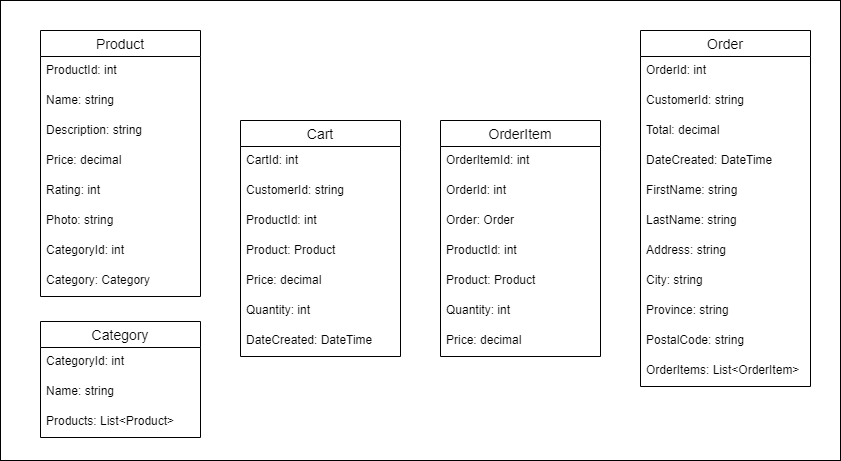

The diagram above was exported from draw.io. Its source (the exported page's mxGraphModel, read from the mxfile embedded in the PNG):
<mxGraphModel dx="1086" dy="846" grid="1" gridSize="10" guides="1" tooltips="1" connect="1" arrows="1" fold="1" page="1" pageScale="1" pageWidth="1100" pageHeight="850" math="0" shadow="0">
  <root>
    <mxCell id="0" />
    <mxCell id="1" parent="0" />
    <mxCell id="BqkNtsnpfJ9I4SdGZlNy-67" value="" style="rounded=0;whiteSpace=wrap;html=1;" parent="1" vertex="1">
      <mxGeometry x="80" y="140" width="840" height="460" as="geometry" />
    </mxCell>
    <mxCell id="BqkNtsnpfJ9I4SdGZlNy-1" value="Product" style="swimlane;fontStyle=0;childLayout=stackLayout;horizontal=1;startSize=26;horizontalStack=0;resizeParent=1;resizeParentMax=0;resizeLast=0;collapsible=1;marginBottom=0;align=center;fontSize=14;" parent="1" vertex="1">
      <mxGeometry x="120" y="170" width="160" height="266" as="geometry" />
    </mxCell>
    <mxCell id="BqkNtsnpfJ9I4SdGZlNy-2" value="ProductId: int" style="text;strokeColor=none;fillColor=none;spacingLeft=4;spacingRight=4;overflow=hidden;rotatable=0;points=[[0,0.5],[1,0.5]];portConstraint=eastwest;fontSize=12;" parent="BqkNtsnpfJ9I4SdGZlNy-1" vertex="1">
      <mxGeometry y="26" width="160" height="30" as="geometry" />
    </mxCell>
    <mxCell id="BqkNtsnpfJ9I4SdGZlNy-3" value="Name: string" style="text;strokeColor=none;fillColor=none;spacingLeft=4;spacingRight=4;overflow=hidden;rotatable=0;points=[[0,0.5],[1,0.5]];portConstraint=eastwest;fontSize=12;" parent="BqkNtsnpfJ9I4SdGZlNy-1" vertex="1">
      <mxGeometry y="56" width="160" height="30" as="geometry" />
    </mxCell>
    <mxCell id="BqkNtsnpfJ9I4SdGZlNy-12" value="Description: string" style="text;strokeColor=none;fillColor=none;spacingLeft=4;spacingRight=4;overflow=hidden;rotatable=0;points=[[0,0.5],[1,0.5]];portConstraint=eastwest;fontSize=12;" parent="BqkNtsnpfJ9I4SdGZlNy-1" vertex="1">
      <mxGeometry y="86" width="160" height="30" as="geometry" />
    </mxCell>
    <mxCell id="BqkNtsnpfJ9I4SdGZlNy-8" value="Price: decimal" style="text;strokeColor=none;fillColor=none;spacingLeft=4;spacingRight=4;overflow=hidden;rotatable=0;points=[[0,0.5],[1,0.5]];portConstraint=eastwest;fontSize=12;" parent="BqkNtsnpfJ9I4SdGZlNy-1" vertex="1">
      <mxGeometry y="116" width="160" height="30" as="geometry" />
    </mxCell>
    <mxCell id="BqkNtsnpfJ9I4SdGZlNy-11" value="Rating: int" style="text;strokeColor=none;fillColor=none;spacingLeft=4;spacingRight=4;overflow=hidden;rotatable=0;points=[[0,0.5],[1,0.5]];portConstraint=eastwest;fontSize=12;" parent="BqkNtsnpfJ9I4SdGZlNy-1" vertex="1">
      <mxGeometry y="146" width="160" height="30" as="geometry" />
    </mxCell>
    <mxCell id="BqkNtsnpfJ9I4SdGZlNy-9" value="Photo: string" style="text;strokeColor=none;fillColor=none;spacingLeft=4;spacingRight=4;overflow=hidden;rotatable=0;points=[[0,0.5],[1,0.5]];portConstraint=eastwest;fontSize=12;" parent="BqkNtsnpfJ9I4SdGZlNy-1" vertex="1">
      <mxGeometry y="176" width="160" height="30" as="geometry" />
    </mxCell>
    <mxCell id="BqkNtsnpfJ9I4SdGZlNy-10" value="CategoryId: int" style="text;strokeColor=none;fillColor=none;spacingLeft=4;spacingRight=4;overflow=hidden;rotatable=0;points=[[0,0.5],[1,0.5]];portConstraint=eastwest;fontSize=12;" parent="BqkNtsnpfJ9I4SdGZlNy-1" vertex="1">
      <mxGeometry y="206" width="160" height="30" as="geometry" />
    </mxCell>
    <mxCell id="BqkNtsnpfJ9I4SdGZlNy-13" value="Category: Category" style="text;strokeColor=none;fillColor=none;spacingLeft=4;spacingRight=4;overflow=hidden;rotatable=0;points=[[0,0.5],[1,0.5]];portConstraint=eastwest;fontSize=12;" parent="BqkNtsnpfJ9I4SdGZlNy-1" vertex="1">
      <mxGeometry y="236" width="160" height="30" as="geometry" />
    </mxCell>
    <mxCell id="BqkNtsnpfJ9I4SdGZlNy-14" value="Category" style="swimlane;fontStyle=0;childLayout=stackLayout;horizontal=1;startSize=26;horizontalStack=0;resizeParent=1;resizeParentMax=0;resizeLast=0;collapsible=1;marginBottom=0;align=center;fontSize=14;" parent="1" vertex="1">
      <mxGeometry x="120" y="461" width="160" height="116" as="geometry" />
    </mxCell>
    <mxCell id="BqkNtsnpfJ9I4SdGZlNy-15" value="CategoryId: int" style="text;strokeColor=none;fillColor=none;spacingLeft=4;spacingRight=4;overflow=hidden;rotatable=0;points=[[0,0.5],[1,0.5]];portConstraint=eastwest;fontSize=12;" parent="BqkNtsnpfJ9I4SdGZlNy-14" vertex="1">
      <mxGeometry y="26" width="160" height="30" as="geometry" />
    </mxCell>
    <mxCell id="BqkNtsnpfJ9I4SdGZlNy-16" value="Name: string" style="text;strokeColor=none;fillColor=none;spacingLeft=4;spacingRight=4;overflow=hidden;rotatable=0;points=[[0,0.5],[1,0.5]];portConstraint=eastwest;fontSize=12;" parent="BqkNtsnpfJ9I4SdGZlNy-14" vertex="1">
      <mxGeometry y="56" width="160" height="30" as="geometry" />
    </mxCell>
    <mxCell id="BqkNtsnpfJ9I4SdGZlNy-17" value="Products: List&lt;Product&gt;" style="text;strokeColor=none;fillColor=none;spacingLeft=4;spacingRight=4;overflow=hidden;rotatable=0;points=[[0,0.5],[1,0.5]];portConstraint=eastwest;fontSize=12;" parent="BqkNtsnpfJ9I4SdGZlNy-14" vertex="1">
      <mxGeometry y="86" width="160" height="30" as="geometry" />
    </mxCell>
    <mxCell id="BqkNtsnpfJ9I4SdGZlNy-27" value="Cart" style="swimlane;fontStyle=0;childLayout=stackLayout;horizontal=1;startSize=26;horizontalStack=0;resizeParent=1;resizeParentMax=0;resizeLast=0;collapsible=1;marginBottom=0;align=center;fontSize=14;" parent="1" vertex="1">
      <mxGeometry x="320" y="260" width="160" height="236" as="geometry" />
    </mxCell>
    <mxCell id="BqkNtsnpfJ9I4SdGZlNy-28" value="CartId: int" style="text;strokeColor=none;fillColor=none;spacingLeft=4;spacingRight=4;overflow=hidden;rotatable=0;points=[[0,0.5],[1,0.5]];portConstraint=eastwest;fontSize=12;" parent="BqkNtsnpfJ9I4SdGZlNy-27" vertex="1">
      <mxGeometry y="26" width="160" height="30" as="geometry" />
    </mxCell>
    <mxCell id="BqkNtsnpfJ9I4SdGZlNy-32" value="CustomerId: string" style="text;strokeColor=none;fillColor=none;spacingLeft=4;spacingRight=4;overflow=hidden;rotatable=0;points=[[0,0.5],[1,0.5]];portConstraint=eastwest;fontSize=12;" parent="BqkNtsnpfJ9I4SdGZlNy-27" vertex="1">
      <mxGeometry y="56" width="160" height="30" as="geometry" />
    </mxCell>
    <mxCell id="BqkNtsnpfJ9I4SdGZlNy-30" value="ProductId: int" style="text;strokeColor=none;fillColor=none;spacingLeft=4;spacingRight=4;overflow=hidden;rotatable=0;points=[[0,0.5],[1,0.5]];portConstraint=eastwest;fontSize=12;" parent="BqkNtsnpfJ9I4SdGZlNy-27" vertex="1">
      <mxGeometry y="86" width="160" height="30" as="geometry" />
    </mxCell>
    <mxCell id="BqkNtsnpfJ9I4SdGZlNy-31" value="Product: Product" style="text;strokeColor=none;fillColor=none;spacingLeft=4;spacingRight=4;overflow=hidden;rotatable=0;points=[[0,0.5],[1,0.5]];portConstraint=eastwest;fontSize=12;" parent="BqkNtsnpfJ9I4SdGZlNy-27" vertex="1">
      <mxGeometry y="116" width="160" height="30" as="geometry" />
    </mxCell>
    <mxCell id="BqkNtsnpfJ9I4SdGZlNy-33" value="Price: decimal" style="text;strokeColor=none;fillColor=none;spacingLeft=4;spacingRight=4;overflow=hidden;rotatable=0;points=[[0,0.5],[1,0.5]];portConstraint=eastwest;fontSize=12;" parent="BqkNtsnpfJ9I4SdGZlNy-27" vertex="1">
      <mxGeometry y="146" width="160" height="30" as="geometry" />
    </mxCell>
    <mxCell id="BqkNtsnpfJ9I4SdGZlNy-29" value="Quantity: int" style="text;strokeColor=none;fillColor=none;spacingLeft=4;spacingRight=4;overflow=hidden;rotatable=0;points=[[0,0.5],[1,0.5]];portConstraint=eastwest;fontSize=12;" parent="BqkNtsnpfJ9I4SdGZlNy-27" vertex="1">
      <mxGeometry y="176" width="160" height="30" as="geometry" />
    </mxCell>
    <mxCell id="BqkNtsnpfJ9I4SdGZlNy-34" value="DateCreated: DateTime" style="text;strokeColor=none;fillColor=none;spacingLeft=4;spacingRight=4;overflow=hidden;rotatable=0;points=[[0,0.5],[1,0.5]];portConstraint=eastwest;fontSize=12;" parent="BqkNtsnpfJ9I4SdGZlNy-27" vertex="1">
      <mxGeometry y="206" width="160" height="30" as="geometry" />
    </mxCell>
    <mxCell id="BqkNtsnpfJ9I4SdGZlNy-40" value="Order" style="swimlane;fontStyle=0;childLayout=stackLayout;horizontal=1;startSize=26;horizontalStack=0;resizeParent=1;resizeParentMax=0;resizeLast=0;collapsible=1;marginBottom=0;align=center;fontSize=14;" parent="1" vertex="1">
      <mxGeometry x="720" y="170" width="170" height="356" as="geometry" />
    </mxCell>
    <mxCell id="BqkNtsnpfJ9I4SdGZlNy-41" value="OrderId: int" style="text;strokeColor=none;fillColor=none;spacingLeft=4;spacingRight=4;overflow=hidden;rotatable=0;points=[[0,0.5],[1,0.5]];portConstraint=eastwest;fontSize=12;" parent="BqkNtsnpfJ9I4SdGZlNy-40" vertex="1">
      <mxGeometry y="26" width="170" height="30" as="geometry" />
    </mxCell>
    <mxCell id="BqkNtsnpfJ9I4SdGZlNy-43" value="CustomerId: string" style="text;strokeColor=none;fillColor=none;spacingLeft=4;spacingRight=4;overflow=hidden;rotatable=0;points=[[0,0.5],[1,0.5]];portConstraint=eastwest;fontSize=12;" parent="BqkNtsnpfJ9I4SdGZlNy-40" vertex="1">
      <mxGeometry y="56" width="170" height="30" as="geometry" />
    </mxCell>
    <mxCell id="BqkNtsnpfJ9I4SdGZlNy-42" value="Total: decimal" style="text;strokeColor=none;fillColor=none;spacingLeft=4;spacingRight=4;overflow=hidden;rotatable=0;points=[[0,0.5],[1,0.5]];portConstraint=eastwest;fontSize=12;" parent="BqkNtsnpfJ9I4SdGZlNy-40" vertex="1">
      <mxGeometry y="86" width="170" height="30" as="geometry" />
    </mxCell>
    <mxCell id="BqkNtsnpfJ9I4SdGZlNy-44" value="DateCreated: DateTime" style="text;strokeColor=none;fillColor=none;spacingLeft=4;spacingRight=4;overflow=hidden;rotatable=0;points=[[0,0.5],[1,0.5]];portConstraint=eastwest;fontSize=12;" parent="BqkNtsnpfJ9I4SdGZlNy-40" vertex="1">
      <mxGeometry y="116" width="170" height="30" as="geometry" />
    </mxCell>
    <mxCell id="BqkNtsnpfJ9I4SdGZlNy-45" value="FirstName: string" style="text;strokeColor=none;fillColor=none;spacingLeft=4;spacingRight=4;overflow=hidden;rotatable=0;points=[[0,0.5],[1,0.5]];portConstraint=eastwest;fontSize=12;" parent="BqkNtsnpfJ9I4SdGZlNy-40" vertex="1">
      <mxGeometry y="146" width="170" height="30" as="geometry" />
    </mxCell>
    <mxCell id="BqkNtsnpfJ9I4SdGZlNy-46" value="LastName: string" style="text;strokeColor=none;fillColor=none;spacingLeft=4;spacingRight=4;overflow=hidden;rotatable=0;points=[[0,0.5],[1,0.5]];portConstraint=eastwest;fontSize=12;" parent="BqkNtsnpfJ9I4SdGZlNy-40" vertex="1">
      <mxGeometry y="176" width="170" height="30" as="geometry" />
    </mxCell>
    <mxCell id="b-QF-CJWnQU3vkE6vXgc-1" value="Address: string" style="text;strokeColor=none;fillColor=none;spacingLeft=4;spacingRight=4;overflow=hidden;rotatable=0;points=[[0,0.5],[1,0.5]];portConstraint=eastwest;fontSize=12;" vertex="1" parent="BqkNtsnpfJ9I4SdGZlNy-40">
      <mxGeometry y="206" width="170" height="30" as="geometry" />
    </mxCell>
    <mxCell id="BqkNtsnpfJ9I4SdGZlNy-47" value="City: string" style="text;strokeColor=none;fillColor=none;spacingLeft=4;spacingRight=4;overflow=hidden;rotatable=0;points=[[0,0.5],[1,0.5]];portConstraint=eastwest;fontSize=12;" parent="BqkNtsnpfJ9I4SdGZlNy-40" vertex="1">
      <mxGeometry y="236" width="170" height="30" as="geometry" />
    </mxCell>
    <mxCell id="BqkNtsnpfJ9I4SdGZlNy-48" value="Province: string" style="text;strokeColor=none;fillColor=none;spacingLeft=4;spacingRight=4;overflow=hidden;rotatable=0;points=[[0,0.5],[1,0.5]];portConstraint=eastwest;fontSize=12;" parent="BqkNtsnpfJ9I4SdGZlNy-40" vertex="1">
      <mxGeometry y="266" width="170" height="30" as="geometry" />
    </mxCell>
    <mxCell id="BqkNtsnpfJ9I4SdGZlNy-49" value="PostalCode: string" style="text;strokeColor=none;fillColor=none;spacingLeft=4;spacingRight=4;overflow=hidden;rotatable=0;points=[[0,0.5],[1,0.5]];portConstraint=eastwest;fontSize=12;" parent="BqkNtsnpfJ9I4SdGZlNy-40" vertex="1">
      <mxGeometry y="296" width="170" height="30" as="geometry" />
    </mxCell>
    <mxCell id="BqkNtsnpfJ9I4SdGZlNy-50" value="OrderItems: List&lt;OrderItem&gt; " style="text;strokeColor=none;fillColor=none;spacingLeft=4;spacingRight=4;overflow=hidden;rotatable=0;points=[[0,0.5],[1,0.5]];portConstraint=eastwest;fontSize=12;" parent="BqkNtsnpfJ9I4SdGZlNy-40" vertex="1">
      <mxGeometry y="326" width="170" height="30" as="geometry" />
    </mxCell>
    <mxCell id="BqkNtsnpfJ9I4SdGZlNy-54" value="OrderItem" style="swimlane;fontStyle=0;childLayout=stackLayout;horizontal=1;startSize=26;horizontalStack=0;resizeParent=1;resizeParentMax=0;resizeLast=0;collapsible=1;marginBottom=0;align=center;fontSize=14;" parent="1" vertex="1">
      <mxGeometry x="520" y="260" width="160" height="236" as="geometry" />
    </mxCell>
    <mxCell id="BqkNtsnpfJ9I4SdGZlNy-55" value="OrderItemId: int" style="text;strokeColor=none;fillColor=none;spacingLeft=4;spacingRight=4;overflow=hidden;rotatable=0;points=[[0,0.5],[1,0.5]];portConstraint=eastwest;fontSize=12;" parent="BqkNtsnpfJ9I4SdGZlNy-54" vertex="1">
      <mxGeometry y="26" width="160" height="30" as="geometry" />
    </mxCell>
    <mxCell id="BqkNtsnpfJ9I4SdGZlNy-58" value="OrderId: int" style="text;strokeColor=none;fillColor=none;spacingLeft=4;spacingRight=4;overflow=hidden;rotatable=0;points=[[0,0.5],[1,0.5]];portConstraint=eastwest;fontSize=12;" parent="BqkNtsnpfJ9I4SdGZlNy-54" vertex="1">
      <mxGeometry y="56" width="160" height="30" as="geometry" />
    </mxCell>
    <mxCell id="BqkNtsnpfJ9I4SdGZlNy-59" value="Order: Order" style="text;strokeColor=none;fillColor=none;spacingLeft=4;spacingRight=4;overflow=hidden;rotatable=0;points=[[0,0.5],[1,0.5]];portConstraint=eastwest;fontSize=12;" parent="BqkNtsnpfJ9I4SdGZlNy-54" vertex="1">
      <mxGeometry y="86" width="160" height="30" as="geometry" />
    </mxCell>
    <mxCell id="BqkNtsnpfJ9I4SdGZlNy-60" value="ProductId: int" style="text;strokeColor=none;fillColor=none;spacingLeft=4;spacingRight=4;overflow=hidden;rotatable=0;points=[[0,0.5],[1,0.5]];portConstraint=eastwest;fontSize=12;" parent="BqkNtsnpfJ9I4SdGZlNy-54" vertex="1">
      <mxGeometry y="116" width="160" height="30" as="geometry" />
    </mxCell>
    <mxCell id="BqkNtsnpfJ9I4SdGZlNy-61" value="Product: Product" style="text;strokeColor=none;fillColor=none;spacingLeft=4;spacingRight=4;overflow=hidden;rotatable=0;points=[[0,0.5],[1,0.5]];portConstraint=eastwest;fontSize=12;" parent="BqkNtsnpfJ9I4SdGZlNy-54" vertex="1">
      <mxGeometry y="146" width="160" height="30" as="geometry" />
    </mxCell>
    <mxCell id="BqkNtsnpfJ9I4SdGZlNy-56" value="Quantity: int" style="text;strokeColor=none;fillColor=none;spacingLeft=4;spacingRight=4;overflow=hidden;rotatable=0;points=[[0,0.5],[1,0.5]];portConstraint=eastwest;fontSize=12;" parent="BqkNtsnpfJ9I4SdGZlNy-54" vertex="1">
      <mxGeometry y="176" width="160" height="30" as="geometry" />
    </mxCell>
    <mxCell id="BqkNtsnpfJ9I4SdGZlNy-57" value="Price: decimal" style="text;strokeColor=none;fillColor=none;spacingLeft=4;spacingRight=4;overflow=hidden;rotatable=0;points=[[0,0.5],[1,0.5]];portConstraint=eastwest;fontSize=12;" parent="BqkNtsnpfJ9I4SdGZlNy-54" vertex="1">
      <mxGeometry y="206" width="160" height="30" as="geometry" />
    </mxCell>
  </root>
</mxGraphModel>